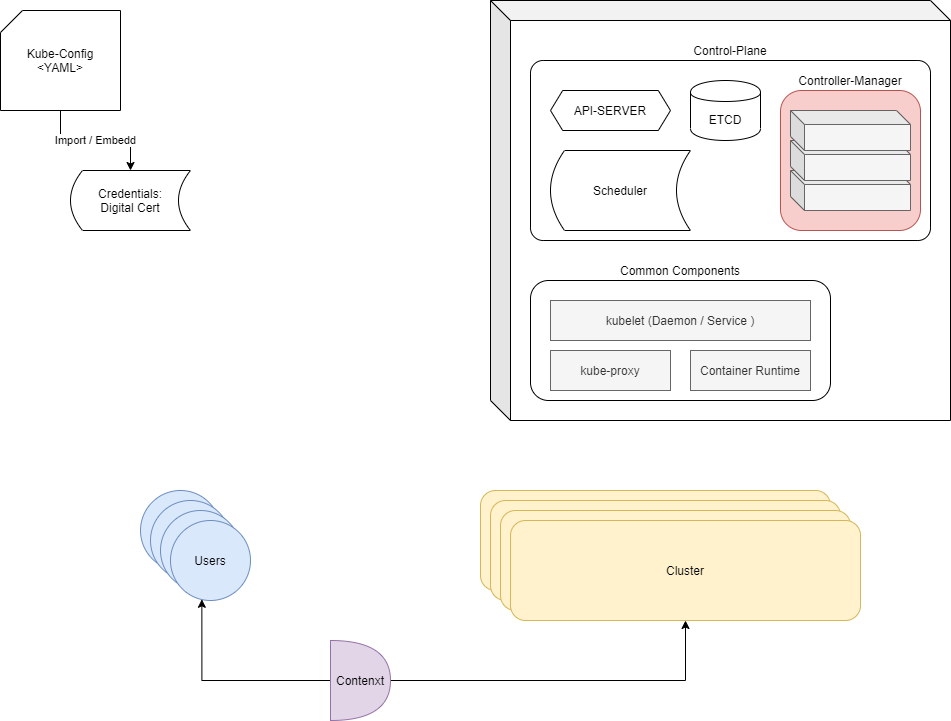

The diagram above was exported from draw.io. Its source (the exported page's mxGraphModel, read from the mxfile embedded in the PNG):
<mxGraphModel dx="1024" dy="584" grid="1" gridSize="10" guides="1" tooltips="1" connect="1" arrows="1" fold="1" page="1" pageScale="1" pageWidth="1169" pageHeight="827" math="0" shadow="0">
  <root>
    <mxCell id="Dooejlnuca6lyJiExl-m-0" />
    <mxCell id="Dooejlnuca6lyJiExl-m-1" parent="Dooejlnuca6lyJiExl-m-0" />
    <mxCell id="Dooejlnuca6lyJiExl-m-18" value="" style="group" parent="Dooejlnuca6lyJiExl-m-1" vertex="1" connectable="0">
      <mxGeometry x="520" y="80" width="460" height="420" as="geometry" />
    </mxCell>
    <mxCell id="Dooejlnuca6lyJiExl-m-3" value="" style="shape=cube;whiteSpace=wrap;html=1;boundedLbl=1;backgroundOutline=1;darkOpacity=0.05;darkOpacity2=0.1;strokeWidth=1;fillColor=none;" parent="Dooejlnuca6lyJiExl-m-18" vertex="1">
      <mxGeometry width="460" height="420" as="geometry" />
    </mxCell>
    <mxCell id="Dooejlnuca6lyJiExl-m-4" value="Common Components" style="rounded=1;whiteSpace=wrap;html=1;strokeWidth=1;fillColor=none;labelPosition=center;verticalLabelPosition=top;align=center;verticalAlign=bottom;" parent="Dooejlnuca6lyJiExl-m-18" vertex="1">
      <mxGeometry x="40" y="280" width="300" height="120" as="geometry" />
    </mxCell>
    <mxCell id="Dooejlnuca6lyJiExl-m-6" value="Container Runtime" style="rounded=0;whiteSpace=wrap;html=1;strokeWidth=1;fillColor=#f5f5f5;strokeColor=#666666;fontColor=#333333;" parent="Dooejlnuca6lyJiExl-m-18" vertex="1">
      <mxGeometry x="200" y="350" width="120" height="40" as="geometry" />
    </mxCell>
    <mxCell id="Dooejlnuca6lyJiExl-m-7" value="kube-proxy" style="rounded=0;whiteSpace=wrap;html=1;strokeWidth=1;fillColor=#f5f5f5;strokeColor=#666666;fontColor=#333333;" parent="Dooejlnuca6lyJiExl-m-18" vertex="1">
      <mxGeometry x="60" y="350" width="120" height="40" as="geometry" />
    </mxCell>
    <mxCell id="Dooejlnuca6lyJiExl-m-8" value="kubelet (Daemon / Service )" style="rounded=0;whiteSpace=wrap;html=1;strokeWidth=1;fillColor=#f5f5f5;strokeColor=#666666;fontColor=#333333;" parent="Dooejlnuca6lyJiExl-m-18" vertex="1">
      <mxGeometry x="60" y="300" width="260" height="40" as="geometry" />
    </mxCell>
    <mxCell id="Dooejlnuca6lyJiExl-m-9" value="Control-Plane" style="rounded=1;whiteSpace=wrap;html=1;strokeWidth=1;fillColor=none;labelPosition=center;verticalLabelPosition=top;align=center;verticalAlign=bottom;arcSize=7;" parent="Dooejlnuca6lyJiExl-m-18" vertex="1">
      <mxGeometry x="40" y="60" width="400" height="180" as="geometry" />
    </mxCell>
    <mxCell id="Dooejlnuca6lyJiExl-m-10" value="Scheduler" style="shape=dataStorage;whiteSpace=wrap;html=1;strokeWidth=1;fillColor=none;" parent="Dooejlnuca6lyJiExl-m-18" vertex="1">
      <mxGeometry x="60" y="150" width="140" height="80" as="geometry" />
    </mxCell>
    <mxCell id="Dooejlnuca6lyJiExl-m-15" value="Controller-Manager" style="group;labelPosition=center;verticalLabelPosition=top;align=center;verticalAlign=bottom;" parent="Dooejlnuca6lyJiExl-m-18" vertex="1" connectable="0">
      <mxGeometry x="290" y="90" width="140" height="140" as="geometry" />
    </mxCell>
    <mxCell id="Dooejlnuca6lyJiExl-m-14" value="" style="rounded=1;whiteSpace=wrap;html=1;strokeWidth=1;fillColor=#f8cecc;strokeColor=#b85450;" parent="Dooejlnuca6lyJiExl-m-15" vertex="1">
      <mxGeometry width="140" height="140" as="geometry" />
    </mxCell>
    <mxCell id="Dooejlnuca6lyJiExl-m-11" value="" style="shape=cube;whiteSpace=wrap;html=1;boundedLbl=1;backgroundOutline=1;darkOpacity=0.05;darkOpacity2=0.1;strokeWidth=1;fillColor=#f5f5f5;size=14;strokeColor=#666666;fontColor=#333333;" parent="Dooejlnuca6lyJiExl-m-15" vertex="1">
      <mxGeometry x="10" y="80" width="120" height="40" as="geometry" />
    </mxCell>
    <mxCell id="Dooejlnuca6lyJiExl-m-12" value="" style="shape=cube;whiteSpace=wrap;html=1;boundedLbl=1;backgroundOutline=1;darkOpacity=0.05;darkOpacity2=0.1;strokeWidth=1;fillColor=#f5f5f5;size=14;strokeColor=#666666;fontColor=#333333;" parent="Dooejlnuca6lyJiExl-m-15" vertex="1">
      <mxGeometry x="10" y="50" width="120" height="40" as="geometry" />
    </mxCell>
    <mxCell id="Dooejlnuca6lyJiExl-m-13" value="" style="shape=cube;whiteSpace=wrap;html=1;boundedLbl=1;backgroundOutline=1;darkOpacity=0.05;darkOpacity2=0.1;strokeWidth=1;fillColor=#f5f5f5;size=14;strokeColor=#666666;fontColor=#333333;" parent="Dooejlnuca6lyJiExl-m-15" vertex="1">
      <mxGeometry x="10" y="20" width="120" height="40" as="geometry" />
    </mxCell>
    <mxCell id="Dooejlnuca6lyJiExl-m-16" value="ETCD" style="shape=cylinder;whiteSpace=wrap;html=1;boundedLbl=1;backgroundOutline=1;strokeWidth=1;fillColor=none;" parent="Dooejlnuca6lyJiExl-m-18" vertex="1">
      <mxGeometry x="200" y="80" width="70" height="60" as="geometry" />
    </mxCell>
    <mxCell id="Dooejlnuca6lyJiExl-m-17" value="API-SERVER" style="shape=hexagon;perimeter=hexagonPerimeter2;whiteSpace=wrap;html=1;strokeWidth=1;fillColor=none;size=0.10166638692220052;" parent="Dooejlnuca6lyJiExl-m-18" vertex="1">
      <mxGeometry x="60" y="90" width="120" height="40" as="geometry" />
    </mxCell>
    <mxCell id="Dooejlnuca6lyJiExl-m-19" value="Credentials:&lt;br&gt;Digital Cert" style="shape=dataStorage;whiteSpace=wrap;html=1;strokeWidth=1;fillColor=none;" parent="Dooejlnuca6lyJiExl-m-1" vertex="1">
      <mxGeometry x="100" y="250" width="120" height="60" as="geometry" />
    </mxCell>
    <mxCell id="Dooejlnuca6lyJiExl-m-21" value="Import / Embedd" style="edgeStyle=orthogonalEdgeStyle;rounded=0;orthogonalLoop=1;jettySize=auto;html=1;" parent="Dooejlnuca6lyJiExl-m-1" source="Dooejlnuca6lyJiExl-m-20" target="Dooejlnuca6lyJiExl-m-19" edge="1">
      <mxGeometry relative="1" as="geometry" />
    </mxCell>
    <mxCell id="Dooejlnuca6lyJiExl-m-20" value="Kube-Config&lt;br&gt;&amp;lt;YAML&amp;gt;" style="shape=card;whiteSpace=wrap;html=1;strokeWidth=1;fillColor=none;size=22;" parent="Dooejlnuca6lyJiExl-m-1" vertex="1">
      <mxGeometry x="30" y="90" width="120" height="100" as="geometry" />
    </mxCell>
    <mxCell id="Dooejlnuca6lyJiExl-m-22" value="Cluster" style="rounded=1;whiteSpace=wrap;html=1;strokeWidth=1;fillColor=#fff2cc;strokeColor=#d6b656;" parent="Dooejlnuca6lyJiExl-m-1" vertex="1">
      <mxGeometry x="510" y="570" width="350" height="100" as="geometry" />
    </mxCell>
    <mxCell id="Dooejlnuca6lyJiExl-m-23" value="Cluster" style="rounded=1;whiteSpace=wrap;html=1;strokeWidth=1;fillColor=#fff2cc;strokeColor=#d6b656;" parent="Dooejlnuca6lyJiExl-m-1" vertex="1">
      <mxGeometry x="520" y="580" width="350" height="100" as="geometry" />
    </mxCell>
    <mxCell id="Dooejlnuca6lyJiExl-m-24" value="Cluster" style="rounded=1;whiteSpace=wrap;html=1;strokeWidth=1;fillColor=#fff2cc;strokeColor=#d6b656;" parent="Dooejlnuca6lyJiExl-m-1" vertex="1">
      <mxGeometry x="530" y="590" width="350" height="100" as="geometry" />
    </mxCell>
    <mxCell id="Dooejlnuca6lyJiExl-m-25" value="Cluster" style="rounded=1;whiteSpace=wrap;html=1;strokeWidth=1;fillColor=#fff2cc;strokeColor=#d6b656;" parent="Dooejlnuca6lyJiExl-m-1" vertex="1">
      <mxGeometry x="540" y="600" width="350" height="100" as="geometry" />
    </mxCell>
    <mxCell id="Dooejlnuca6lyJiExl-m-26" value="" style="ellipse;whiteSpace=wrap;html=1;aspect=fixed;strokeWidth=1;fillColor=#dae8fc;strokeColor=#6c8ebf;" parent="Dooejlnuca6lyJiExl-m-1" vertex="1">
      <mxGeometry x="170" y="570" width="80" height="80" as="geometry" />
    </mxCell>
    <mxCell id="Dooejlnuca6lyJiExl-m-27" value="" style="ellipse;whiteSpace=wrap;html=1;aspect=fixed;strokeWidth=1;fillColor=#dae8fc;strokeColor=#6c8ebf;" parent="Dooejlnuca6lyJiExl-m-1" vertex="1">
      <mxGeometry x="180" y="580" width="80" height="80" as="geometry" />
    </mxCell>
    <mxCell id="Dooejlnuca6lyJiExl-m-28" value="" style="ellipse;whiteSpace=wrap;html=1;aspect=fixed;strokeWidth=1;fillColor=#dae8fc;strokeColor=#6c8ebf;" parent="Dooejlnuca6lyJiExl-m-1" vertex="1">
      <mxGeometry x="190" y="590" width="80" height="80" as="geometry" />
    </mxCell>
    <mxCell id="Dooejlnuca6lyJiExl-m-29" value="Users" style="ellipse;whiteSpace=wrap;html=1;aspect=fixed;strokeWidth=1;fillColor=#dae8fc;strokeColor=#6c8ebf;" parent="Dooejlnuca6lyJiExl-m-1" vertex="1">
      <mxGeometry x="200" y="600" width="80" height="80" as="geometry" />
    </mxCell>
    <mxCell id="Dooejlnuca6lyJiExl-m-32" style="edgeStyle=orthogonalEdgeStyle;rounded=0;orthogonalLoop=1;jettySize=auto;html=1;entryX=0.392;entryY=0.985;entryDx=0;entryDy=0;entryPerimeter=0;" parent="Dooejlnuca6lyJiExl-m-1" source="Dooejlnuca6lyJiExl-m-30" target="Dooejlnuca6lyJiExl-m-29" edge="1">
      <mxGeometry relative="1" as="geometry" />
    </mxCell>
    <mxCell id="Dooejlnuca6lyJiExl-m-33" style="edgeStyle=orthogonalEdgeStyle;rounded=0;orthogonalLoop=1;jettySize=auto;html=1;entryX=0.5;entryY=1;entryDx=0;entryDy=0;" parent="Dooejlnuca6lyJiExl-m-1" source="Dooejlnuca6lyJiExl-m-30" target="Dooejlnuca6lyJiExl-m-25" edge="1">
      <mxGeometry relative="1" as="geometry" />
    </mxCell>
    <mxCell id="Dooejlnuca6lyJiExl-m-30" value="Contenxt" style="shape=or;whiteSpace=wrap;html=1;strokeWidth=1;fillColor=#e1d5e7;strokeColor=#9673a6;" parent="Dooejlnuca6lyJiExl-m-1" vertex="1">
      <mxGeometry x="360" y="720" width="60" height="80" as="geometry" />
    </mxCell>
  </root>
</mxGraphModel>